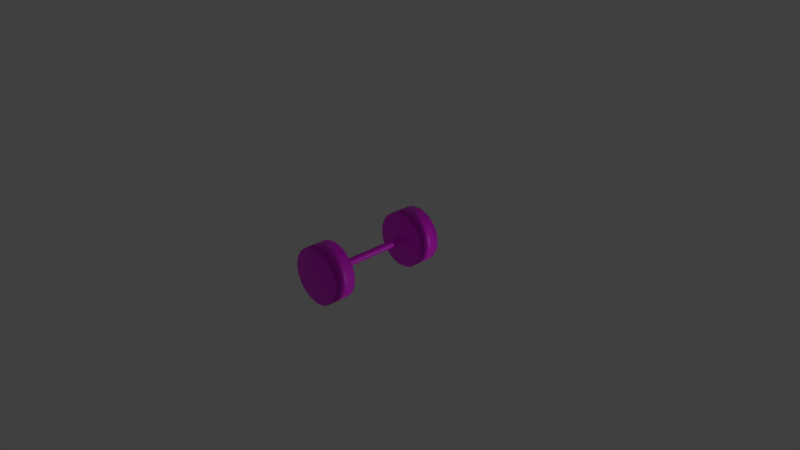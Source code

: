 # Source: axis.blend  (saved by Blender 2.82.7; exported with 4.5.12 LTS)
import bpy
from mathutils import Matrix  # noqa: F401  (used for matrix-valued properties, if any)

bpy.ops.wm.read_factory_settings(use_empty=True)
scene = bpy.context.scene
scene.name = 'Scene'

# ---- collections
col_collection_1 = bpy.data.collections.new('Collection 1'); scene.collection.children.link(col_collection_1)

# ---- images (referenced by path relative to the original .blend; pixels are not part of the script)
import os
ASSET_DIR = os.environ.get("B2B_ASSET_DIR", "")  # directory of the original .blend (textures are referenced by path, not embedded)
HERE = os.path.dirname(os.path.abspath(__file__))  # packed textures are extracted next to this script under _unpacked/

def load_image(name, relpath, width, height, colorspace="sRGB"):
    """Load a texture the original file referenced (path relative to the .blend, or extracted next to this script)."""
    p = next((c for c in (os.path.join(HERE, relpath), os.path.join(ASSET_DIR, relpath)) if relpath and os.path.exists(c)), "")
    if p:
        img = bpy.data.images.load(p, check_existing=True)
        img.name = name
    else:  # same state as the original file: an image datablock whose file is absent (Cycles renders it pink)
        img = bpy.data.images.new(name, width, height)
        img.source = "FILE"
        img.filepath = "//" + (relpath or name)
    img.colorspace_settings.name = colorspace
    return img
img_wheel_l_001 = load_image('Wheel L.001', 'Wheel L.png', 1024, 1024, 'sRGB')
img_axis = load_image('Axis', 'Axis.png', 1024, 1024, 'sRGB')
img_wheel_r = load_image('Wheel R', 'Wheel R.png', 1024, 1024, 'sRGB')

# ---- materials (node trees are filled in below, after node groups)
mat_material_002 = bpy.data.materials.new('Material.002')
mat_material_002.alpha_threshold = 0.0
mat_material_002.use_transparent_shadow = False
mat_material_002.roughness = 0.5
mat_material = bpy.data.materials.new('Material')
mat_material.alpha_threshold = 0.0
mat_material.use_transparent_shadow = False
mat_material.roughness = 0.5
mat_material_001 = bpy.data.materials.new('Material.001')
mat_material_001.alpha_threshold = 0.0
mat_material_001.use_transparent_shadow = False
mat_material_001.roughness = 0.5

# ---- material node trees
mat_material_002.use_nodes = True; mat_material_002.node_tree.nodes.clear()
_N = mat_material_002.node_tree.nodes; _L = mat_material_002.node_tree.links
n0 = _N.new('ShaderNodeOutputMaterial'); n0.name = 'Material Output'; n0.location = (300, 300)
n1 = _N.new('ShaderNodeBsdfPrincipled'); n1.name = 'Principled BSDF'; n1.location = (10, 300)
n1.distribution = 'GGX'
n1.subsurface_method = 'BURLEY'
n1.inputs[3].default_value = 1.45
n1.inputs[27].default_value = (0.0, 0.0, 0.0, 1.0)
n1.inputs[28].default_value = 1.0
n2 = _N.new('ShaderNodeTexImage'); n2.name = 'Image Texture'; n2.location = (-280, 260)
n2.image = img_wheel_l_001
_L.new(n1.outputs[0], n0.inputs[0])
_L.new(n2.outputs[0], n1.inputs[0])
n0.is_active_output = True
mat_material.use_nodes = True; mat_material.node_tree.nodes.clear()
_N = mat_material.node_tree.nodes; _L = mat_material.node_tree.links
n0 = _N.new('ShaderNodeOutputMaterial'); n0.name = 'Material Output'; n0.location = (300, 300)
n1 = _N.new('ShaderNodeBsdfPrincipled'); n1.name = 'Principled BSDF'; n1.location = (10, 300)
n1.distribution = 'GGX'
n1.subsurface_method = 'BURLEY'
n1.inputs[3].default_value = 1.45
n1.inputs[27].default_value = (0.0, 0.0, 0.0, 1.0)
n1.inputs[28].default_value = 1.0
n2 = _N.new('ShaderNodeTexImage'); n2.name = 'Image Texture'; n2.location = (-280, 260)
n2.image = img_axis
_L.new(n1.outputs[0], n0.inputs[0])
_L.new(n2.outputs[0], n1.inputs[0])
n0.is_active_output = True
mat_material_001.use_nodes = True; mat_material_001.node_tree.nodes.clear()
_N = mat_material_001.node_tree.nodes; _L = mat_material_001.node_tree.links
n0 = _N.new('ShaderNodeOutputMaterial'); n0.name = 'Material Output'; n0.location = (300, 300)
n1 = _N.new('ShaderNodeBsdfPrincipled'); n1.name = 'Principled BSDF'; n1.location = (10, 300)
n1.distribution = 'GGX'
n1.subsurface_method = 'BURLEY'
n1.inputs[3].default_value = 1.45
n1.inputs[27].default_value = (0.0, 0.0, 0.0, 1.0)
n1.inputs[28].default_value = 1.0
n2 = _N.new('ShaderNodeTexImage'); n2.name = 'Image Texture'; n2.location = (-280, 260)
n2.image = img_wheel_r
_L.new(n1.outputs[0], n0.inputs[0])
_L.new(n2.outputs[0], n1.inputs[0])
n0.is_active_output = True

# ---- world
world_world = bpy.data.worlds.new('World'); scene.world = world_world
world_world.color = (0.05088, 0.05088, 0.05088)
world_world.use_sun_shadow = False
world_world.sun_shadow_jitter_overblur = 0.0
world_world.cycles.sampling_method = 'MANUAL'

# ---- cameras
cam_camera = bpy.data.cameras.new('Camera')
cam_camera.clip_end = 100.0
cam_camera.lens = 35.0
cam_camera.sensor_width = 32.0
cam_camera.sensor_height = 18.0
cam_camera.ortho_scale = 7.314
cam_camera.dof.focus_distance = 0.0
cam_camera.dof.aperture_fstop = 128.0

# ---- lights
light_lamp = bpy.data.lights.new('Lamp', 'POINT')
light_lamp.transmission_factor = 0.0
light_lamp.cutoff_distance = 30.0
light_lamp.energy = 100.0
light_lamp.shadow_buffer_clip_start = 1.001
light_lamp.shadow_soft_size = 0.1
light_lamp.shadow_maximum_resolution = 0.006
light_lamp.use_absolute_resolution = True

# ---- meshes
me_cylinder_004 = bpy.data.meshes.new('Cylinder.004')
me_cylinder_004.from_pydata([(0.0, 1.0, -1.0), (0.0, 1.0, 1.0), (0.1786, 0.9839, -1.0), (0.1786, 0.9839, 1.0), (0.3514, 0.9362, -1.0), (0.3514, 0.9362, 1.0), (0.5129, 0.8584, -1.0), (0.5129, 0.8584, 1.0), (0.6579, 0.7531, -1.0), (0.6579, 0.7531, 1.0), (0.7818, 0.6235, -1.0), (0.7818, 0.6235, 1.0), (0.8806, 0.4739, -1.0), (0.8806, 0.4739, 1.0), (0.9511, 0.309, -1.0), (0.9511, 0.309, 1.0), (0.9909, 0.1342, -1.0), (0.9909, 0.1342, 1.0), (0.999, -0.04486, -1.0), (0.999, -0.04486, 1.0), (0.9749, -0.2225, -1.0), (0.9749, -0.2225, 1.0), (0.9195, -0.393, -1.0), (0.9195, -0.393, 1.0), (0.8346, -0.5509, -1.0), (0.8346, -0.5509, 1.0), (0.7228, -0.6911, -1.0), (0.7228, -0.6911, 1.0), (0.5878, -0.809, -1.0), (0.5878, -0.809, 1.0), (0.4339, -0.901, -1.0), (0.4339, -0.901, 1.0), (0.266, -0.964, -1.0), (0.266, -0.964, 1.0), (0.08964, -0.996, -1.0), (0.08964, -0.996, 1.0), (-0.08964, -0.996, -1.0), (-0.08964, -0.996, 1.0), (-0.266, -0.964, -1.0), (-0.266, -0.964, 1.0), (-0.4339, -0.901, -1.0), (-0.4339, -0.901, 1.0), (-0.5878, -0.809, -1.0), (-0.5878, -0.809, 1.0), (-0.7228, -0.6911, -1.0), (-0.7228, -0.6911, 1.0), (-0.8346, -0.5509, -1.0), (-0.8346, -0.5509, 1.0), (-0.9195, -0.393, -1.0), (-0.9195, -0.393, 1.0), (-0.9749, -0.2225, -1.0), (-0.9749, -0.2225, 1.0), (-0.999, -0.04486, -1.0), (-0.999, -0.04486, 1.0), (-0.9909, 0.1342, -1.0), (-0.9909, 0.1342, 1.0), (-0.9511, 0.309, -1.0), (-0.9511, 0.309, 1.0), (-0.8806, 0.4739, -1.0), (-0.8806, 0.4739, 1.0), (-0.7818, 0.6235, -1.0), (-0.7818, 0.6235, 1.0), (-0.6579, 0.7531, -1.0), (-0.6579, 0.7531, 1.0), (-0.5129, 0.8584, -1.0), (-0.5129, 0.8584, 1.0), (-0.3514, 0.9362, -1.0), (-0.3514, 0.9362, 1.0), (-0.1786, 0.9839, -1.0), (-0.1786, 0.9839, 1.0)], [], [(0, 1, 3, 2), (2, 3, 5, 4), (4, 5, 7, 6), (6, 7, 9, 8), (8, 9, 11, 10), (10, 11, 13, 12), (12, 13, 15, 14), (14, 15, 17, 16), (16, 17, 19, 18), (18, 19, 21, 20), (20, 21, 23, 22), (22, 23, 25, 24), (24, 25, 27, 26), (26, 27, 29, 28), (28, 29, 31, 30), (30, 31, 33, 32), (32, 33, 35, 34), (34, 35, 37, 36), (36, 37, 39, 38), (38, 39, 41, 40), (40, 41, 43, 42), (42, 43, 45, 44), (44, 45, 47, 46), (46, 47, 49, 48), (48, 49, 51, 50), (50, 51, 53, 52), (52, 53, 55, 54), (54, 55, 57, 56), (56, 57, 59, 58), (58, 59, 61, 60), (60, 61, 63, 62), (62, 63, 65, 64), (64, 65, 67, 66), (3, 1, 69, 67, 65, 63, 61, 59, 57, 55, 53, 51, 49, 47, 45, 43, 41, 39, 37, 35, 33, 31, 29, 27, 25, 23, 21, 19, 17, 15, 13, 11, 9, 7, 5), (66, 67, 69, 68), (68, 69, 1, 0), (0, 2, 4, 6, 8, 10, 12, 14, 16, 18, 20, 22, 24, 26, 28, 30, 32, 34, 36, 38, 40, 42, 44, 46, 48, 50, 52, 54, 56, 58, 60, 62, 64, 66, 68)])
me_cylinder_004.polygons.foreach_set('use_smooth', [True] * 37)
_uv = me_cylinder_004.uv_layers.new(name='UVMap')
_uv.uv.foreach_set('vector', [0.1439, 1.0, 0.1439, 0.4997, 0.1751, 0.4997, 0.1751, 1.0, 0.1751, 1.0, 0.1751, 0.4997, 0.2048, 0.4997, 0.2048, 1.0, 0.2048, 1.0, 0.2048, 0.4997, 0.2321, 0.4997, 0.2321, 1.0, 0.2321, 1.0, 0.2321, 0.4997, 0.256, 0.4997, 0.256, 1.0, 0.7679, 0.4997, 0.7679, 1.0, 0.744, 1.0, 0.744, 0.4997, 0.744, 0.4997, 0.744, 1.0, 0.7168, 1.0, 0.7168, 0.4997, 0.7168, 0.4997, 0.7168, 1.0, 0.687, 1.0, 0.687, 0.4997, 0.687, 0.4997, 0.687, 1.0, 0.6558, 1.0, 0.6558, 0.4997, 0.6558, 0.4997, 0.6558, 1.0, 0.6241, 1.0, 0.6241, 0.4997, 0.6241, 0.4997, 0.6241, 1.0, 0.5928, 1.0, 0.5928, 0.4997, 0.5928, 0.4997, 0.5928, 1.0, 0.5631, 1.0, 0.5631, 0.4997, 0.5631, 0.4997, 0.5631, 1.0, 0.5359, 1.0, 0.5359, 0.4997, 0.5359, 0.4997, 0.5359, 1.0, 0.512, 1.0, 0.512, 0.4997, 0.7679, 1.0, 0.7679, 0.4997, 0.7918, 0.4997, 0.7918, 1.0, 0.7918, 1.0, 0.7918, 0.4997, 0.8191, 0.4997, 0.8191, 1.0, 0.8191, 1.0, 0.8191, 0.4997, 0.8488, 0.4997, 0.8488, 1.0, 0.8488, 1.0, 0.8488, 0.4997, 0.88, 0.4997, 0.88, 1.0, 0.88, 1.0, 0.88, 0.4997, 0.9118, 0.4997, 0.9118, 1.0, 0.9118, 1.0, 0.9118, 0.4997, 0.943, 0.4997, 0.943, 1.0, 0.943, 1.0, 0.943, 0.4997, 0.9727, 0.4997, 0.9727, 1.0, 0.9727, 1.0, 0.9727, 0.4997, 1.0, 0.4997, 1.0, 1.0, 0.512, 0.4997, 0.512, 1.0, 0.488, 1.0, 0.488, 0.4997, 0.488, 0.4997, 0.488, 1.0, 0.4608, 1.0, 0.4608, 0.4997, 0.4608, 0.4997, 0.4608, 1.0, 0.4311, 1.0, 0.4311, 0.4997, 0.4311, 0.4997, 0.4311, 1.0, 0.3998, 1.0, 0.3998, 0.4997, 0.3998, 0.4997, 0.3998, 1.0, 0.3681, 1.0, 0.3681, 0.4997, 0.3681, 0.4997, 0.3681, 1.0, 0.3369, 1.0, 0.3369, 0.4997, 0.3369, 0.4997, 0.3369, 1.0, 0.3071, 1.0, 0.3071, 0.4997, 0.3071, 0.4997, 0.3071, 1.0, 0.2799, 1.0, 0.2799, 0.4997, 0.2799, 0.4997, 0.2799, 1.0, 0.256, 1.0, 0.256, 0.4997, 3.166e-08, 1.0, 0.0, 0.4997, 0.02391, 0.4997, 0.02391, 1.0, 0.02391, 1.0, 0.02391, 0.4997, 0.05116, 0.4997, 0.05116, 1.0, 0.05116, 1.0, 0.05116, 0.4997, 0.08088, 0.4997, 0.08088, 1.0, 0.6001, 0.4799, 0.5699, 0.4937, 0.5385, 0.4997, 0.5067, 0.4977, 0.4758, 0.4878, 0.4466, 0.4701, 0.4201, 0.4454, 0.3972, 0.4144, 0.3785, 0.3782, 0.3647, 0.3378, 0.3563, 0.2945, 0.3534, 0.2499, 0.3563, 0.2052, 0.3647, 0.162, 0.3785, 0.1216, 0.3972, 0.08531, 0.4201, 0.05432, 0.4466, 0.02961, 0.4758, 0.01199, 0.5067, 0.002012, 0.5385, 0.0, 0.5699, 0.006019, 0.6001, 0.01988, 0.6281, 0.04113, 0.6529, 0.06908, 0.6738, 0.1029, 0.69, 0.1413, 0.7012, 0.1833, 0.7069, 0.2275, 0.7069, 0.2723, 0.7012, 0.3164, 0.69, 0.3584, 0.6738, 0.3969, 0.6529, 0.4307, 0.6281, 0.4586, 0.08088, 1.0, 0.08088, 0.4997, 0.1121, 0.4997, 0.1121, 1.0, 0.1121, 1.0, 0.1121, 0.4997, 0.1439, 0.4997, 0.1439, 1.0, 0.2165, 0.006019, 0.2467, 0.01988, 0.2746, 0.04113, 0.2994, 0.06908, 0.3203, 0.1029, 0.3366, 0.1413, 0.3478, 0.1833, 0.3534, 0.2275, 0.3534, 0.2723, 0.3478, 0.3164, 0.3366, 0.3584, 0.3203, 0.3969, 0.2994, 0.4307, 0.2746, 0.4586, 0.2467, 0.4799, 0.2165, 0.4937, 0.185, 0.4997, 0.1533, 0.4977, 0.1224, 0.4878, 0.09316, 0.4701, 0.06667, 0.4454, 0.04372, 0.4144, 0.02506, 0.3782, 0.01129, 0.3378, 0.002846, 0.2945, 0.0, 0.2499, 0.002846, 0.2052, 0.01129, 0.162, 0.02507, 0.1216, 0.04372, 0.08531, 0.06667, 0.05432, 0.09316, 0.02961, 0.1224, 0.01199, 0.1533, 0.002012, 0.185, 0.0])
me_cylinder_004.materials.append(mat_material_002)
me_cylinder_004.use_remesh_preserve_volume = False
me_cylinder_004.use_remesh_preserve_attributes = False
me_cylinder_004.use_mirror_vertex_groups = False
me_cylinder_004.update()
me_cylinder = bpy.data.meshes.new('Cylinder')
me_cylinder.from_pydata([(0.0, 1.0, -1.0), (0.0, 1.0, 1.0), (0.4067, 0.9135, -1.0), (0.4067, 0.9135, 1.0), (0.7431, 0.6691, -1.0), (0.7431, 0.6691, 1.0), (0.9511, 0.309, -1.0), (0.9511, 0.309, 1.0), (0.9945, -0.1045, -1.0), (0.9945, -0.1045, 1.0), (0.866, -0.5, -1.0), (0.866, -0.5, 1.0), (0.5878, -0.809, -1.0), (0.5878, -0.809, 1.0), (0.2079, -0.9781, -1.0), (0.2079, -0.9781, 1.0), (-0.2079, -0.9781, -1.0), (-0.2079, -0.9781, 1.0), (-0.5878, -0.809, -1.0), (-0.5878, -0.809, 1.0), (-0.866, -0.5, -1.0), (-0.866, -0.5, 1.0), (-0.9945, -0.1045, -1.0), (-0.9945, -0.1045, 1.0), (-0.9511, 0.309, -1.0), (-0.9511, 0.309, 1.0), (-0.7431, 0.6691, -1.0), (-0.7431, 0.6691, 1.0), (-0.4067, 0.9135, -1.0), (-0.4067, 0.9135, 1.0)], [], [(0, 1, 3, 2), (2, 3, 5, 4), (4, 5, 7, 6), (6, 7, 9, 8), (8, 9, 11, 10), (10, 11, 13, 12), (12, 13, 15, 14), (14, 15, 17, 16), (16, 17, 19, 18), (18, 19, 21, 20), (20, 21, 23, 22), (22, 23, 25, 24), (24, 25, 27, 26), (3, 1, 29, 27, 25, 23, 21, 19, 17, 15, 13, 11, 9, 7, 5), (26, 27, 29, 28), (28, 29, 1, 0), (0, 2, 4, 6, 8, 10, 12, 14, 16, 18, 20, 22, 24, 26, 28)])
me_cylinder.polygons.foreach_set('use_smooth', [True] * 17)
_uv = me_cylinder.uv_layers.new(name='UVMap')
_uv.uv.foreach_set('vector', [0.2626, 1.0, 0.2626, 0.4986, 0.3128, 0.4986, 0.3128, 1.0, 1.0, 0.4986, 1.0, 1.0, 0.9314, 1.0, 0.9314, 0.4986, 0.9314, 0.4986, 0.9314, 1.0, 0.8563, 1.0, 0.8563, 0.4986, 0.8563, 0.4986, 0.8563, 1.0, 0.7877, 1.0, 0.7877, 0.4986, 0.3128, 1.0, 0.3128, 0.4986, 0.3631, 0.4986, 0.3631, 1.0, 0.3631, 1.0, 0.3631, 0.4986, 0.4317, 0.4986, 0.4317, 1.0, 0.4317, 1.0, 0.4317, 0.4986, 0.5068, 0.4986, 0.5068, 1.0, 0.5068, 1.0, 0.5068, 0.4986, 0.5754, 0.4986, 0.5754, 1.0, 0.5754, 1.0, 0.5754, 0.4986, 0.644, 0.4986, 0.644, 1.0, 0.644, 1.0, 0.644, 0.4986, 0.7191, 0.4986, 0.7191, 1.0, 0.7191, 1.0, 0.7191, 0.4986, 0.7877, 0.4986, 0.7877, 1.0, 1.722e-07, 1.0, 0.0, 0.4986, 0.05025, 0.4986, 0.05025, 1.0, 0.05025, 1.0, 0.05025, 0.4986, 0.1189, 0.4986, 0.1189, 1.0, 0.01561, 0.1473, 0.05976, 0.06302, 0.1248, 0.0109, 0.1995, 0.0, 0.2709, 0.03221, 0.3267, 0.102, 0.3573, 0.1972, 0.3573, 0.3014, 0.3267, 0.3967, 0.2709, 0.4664, 0.1995, 0.4986, 0.1248, 0.4877, 0.05976, 0.4356, 0.01561, 0.3513, 0.0, 0.2493, 0.1189, 1.0, 0.1189, 0.4986, 0.194, 0.4986, 0.194, 1.0, 0.194, 1.0, 0.194, 0.4986, 0.2626, 0.4986, 0.2626, 1.0, 0.7145, 0.1972, 0.7145, 0.3014, 0.684, 0.3967, 0.6282, 0.4664, 0.5567, 0.4986, 0.4821, 0.4877, 0.417, 0.4356, 0.3729, 0.3513, 0.3573, 0.2493, 0.3729, 0.1473, 0.417, 0.06302, 0.4821, 0.0109, 0.5567, 0.0, 0.6282, 0.03221, 0.684, 0.102])
me_cylinder.materials.append(mat_material)
me_cylinder.use_remesh_preserve_volume = False
me_cylinder.use_remesh_preserve_attributes = False
me_cylinder.use_mirror_vertex_groups = False
me_cylinder.update()
me_cylinder_005 = bpy.data.meshes.new('Cylinder.005')
me_cylinder_005.from_pydata([(0.0, 1.0, -1.0), (0.0, 1.0, 1.0), (0.1786, 0.9839, -1.0), (0.1786, 0.9839, 1.0), (0.3514, 0.9362, -1.0), (0.3514, 0.9362, 1.0), (0.5129, 0.8584, -1.0), (0.5129, 0.8584, 1.0), (0.6579, 0.7531, -1.0), (0.6579, 0.7531, 1.0), (0.7818, 0.6235, -1.0), (0.7818, 0.6235, 1.0), (0.8806, 0.4739, -1.0), (0.8806, 0.4739, 1.0), (0.9511, 0.309, -1.0), (0.9511, 0.309, 1.0), (0.9909, 0.1342, -1.0), (0.9909, 0.1342, 1.0), (0.999, -0.04486, -1.0), (0.999, -0.04486, 1.0), (0.9749, -0.2225, -1.0), (0.9749, -0.2225, 1.0), (0.9195, -0.393, -1.0), (0.9195, -0.393, 1.0), (0.8346, -0.5509, -1.0), (0.8346, -0.5509, 1.0), (0.7228, -0.6911, -1.0), (0.7228, -0.6911, 1.0), (0.5878, -0.809, -1.0), (0.5878, -0.809, 1.0), (0.4339, -0.901, -1.0), (0.4339, -0.901, 1.0), (0.266, -0.964, -1.0), (0.266, -0.964, 1.0), (0.08964, -0.996, -1.0), (0.08964, -0.996, 1.0), (-0.08964, -0.996, -1.0), (-0.08964, -0.996, 1.0), (-0.266, -0.964, -1.0), (-0.266, -0.964, 1.0), (-0.4339, -0.901, -1.0), (-0.4339, -0.901, 1.0), (-0.5878, -0.809, -1.0), (-0.5878, -0.809, 1.0), (-0.7228, -0.6911, -1.0), (-0.7228, -0.6911, 1.0), (-0.8346, -0.5509, -1.0), (-0.8346, -0.5509, 1.0), (-0.9195, -0.393, -1.0), (-0.9195, -0.393, 1.0), (-0.9749, -0.2225, -1.0), (-0.9749, -0.2225, 1.0), (-0.999, -0.04486, -1.0), (-0.999, -0.04486, 1.0), (-0.9909, 0.1342, -1.0), (-0.9909, 0.1342, 1.0), (-0.9511, 0.309, -1.0), (-0.9511, 0.309, 1.0), (-0.8806, 0.4739, -1.0), (-0.8806, 0.4739, 1.0), (-0.7818, 0.6235, -1.0), (-0.7818, 0.6235, 1.0), (-0.6579, 0.7531, -1.0), (-0.6579, 0.7531, 1.0), (-0.5129, 0.8584, -1.0), (-0.5129, 0.8584, 1.0), (-0.3514, 0.9362, -1.0), (-0.3514, 0.9362, 1.0), (-0.1786, 0.9839, -1.0), (-0.1786, 0.9839, 1.0)], [], [(0, 1, 3, 2), (2, 3, 5, 4), (4, 5, 7, 6), (6, 7, 9, 8), (8, 9, 11, 10), (10, 11, 13, 12), (12, 13, 15, 14), (14, 15, 17, 16), (16, 17, 19, 18), (18, 19, 21, 20), (20, 21, 23, 22), (22, 23, 25, 24), (24, 25, 27, 26), (26, 27, 29, 28), (28, 29, 31, 30), (30, 31, 33, 32), (32, 33, 35, 34), (34, 35, 37, 36), (36, 37, 39, 38), (38, 39, 41, 40), (40, 41, 43, 42), (42, 43, 45, 44), (44, 45, 47, 46), (46, 47, 49, 48), (48, 49, 51, 50), (50, 51, 53, 52), (52, 53, 55, 54), (54, 55, 57, 56), (56, 57, 59, 58), (58, 59, 61, 60), (60, 61, 63, 62), (62, 63, 65, 64), (64, 65, 67, 66), (3, 1, 69, 67, 65, 63, 61, 59, 57, 55, 53, 51, 49, 47, 45, 43, 41, 39, 37, 35, 33, 31, 29, 27, 25, 23, 21, 19, 17, 15, 13, 11, 9, 7, 5), (66, 67, 69, 68), (68, 69, 1, 0), (0, 2, 4, 6, 8, 10, 12, 14, 16, 18, 20, 22, 24, 26, 28, 30, 32, 34, 36, 38, 40, 42, 44, 46, 48, 50, 52, 54, 56, 58, 60, 62, 64, 66, 68)])
me_cylinder_005.polygons.foreach_set('use_smooth', [True] * 37)
_uv = me_cylinder_005.uv_layers.new(name='UVMap')
_uv.uv.foreach_set('vector', [0.1439, 1.0, 0.1439, 0.4997, 0.1751, 0.4997, 0.1751, 1.0, 0.1751, 1.0, 0.1751, 0.4997, 0.2048, 0.4997, 0.2048, 1.0, 0.2048, 1.0, 0.2048, 0.4997, 0.2321, 0.4997, 0.2321, 1.0, 0.2321, 1.0, 0.2321, 0.4997, 0.256, 0.4997, 0.256, 1.0, 0.7679, 0.4997, 0.7679, 1.0, 0.744, 1.0, 0.744, 0.4997, 0.744, 0.4997, 0.744, 1.0, 0.7168, 1.0, 0.7168, 0.4997, 0.7168, 0.4997, 0.7168, 1.0, 0.687, 1.0, 0.687, 0.4997, 0.687, 0.4997, 0.687, 1.0, 0.6558, 1.0, 0.6558, 0.4997, 0.6558, 0.4997, 0.6558, 1.0, 0.6241, 1.0, 0.6241, 0.4997, 0.6241, 0.4997, 0.6241, 1.0, 0.5928, 1.0, 0.5928, 0.4997, 0.5928, 0.4997, 0.5928, 1.0, 0.5631, 1.0, 0.5631, 0.4997, 0.5631, 0.4997, 0.5631, 1.0, 0.5359, 1.0, 0.5359, 0.4997, 0.5359, 0.4997, 0.5359, 1.0, 0.512, 1.0, 0.512, 0.4997, 0.7679, 1.0, 0.7679, 0.4997, 0.7918, 0.4997, 0.7918, 1.0, 0.7918, 1.0, 0.7918, 0.4997, 0.8191, 0.4997, 0.8191, 1.0, 0.8191, 1.0, 0.8191, 0.4997, 0.8488, 0.4997, 0.8488, 1.0, 0.8488, 1.0, 0.8488, 0.4997, 0.88, 0.4997, 0.88, 1.0, 0.88, 1.0, 0.88, 0.4997, 0.9118, 0.4997, 0.9118, 1.0, 0.9118, 1.0, 0.9118, 0.4997, 0.943, 0.4997, 0.943, 1.0, 0.943, 1.0, 0.943, 0.4997, 0.9727, 0.4997, 0.9727, 1.0, 0.9727, 1.0, 0.9727, 0.4997, 1.0, 0.4997, 1.0, 1.0, 0.512, 0.4997, 0.512, 1.0, 0.488, 1.0, 0.488, 0.4997, 0.488, 0.4997, 0.488, 1.0, 0.4608, 1.0, 0.4608, 0.4997, 0.4608, 0.4997, 0.4608, 1.0, 0.4311, 1.0, 0.4311, 0.4997, 0.4311, 0.4997, 0.4311, 1.0, 0.3998, 1.0, 0.3998, 0.4997, 0.3998, 0.4997, 0.3998, 1.0, 0.3681, 1.0, 0.3681, 0.4997, 0.3681, 0.4997, 0.3681, 1.0, 0.3369, 1.0, 0.3369, 0.4997, 0.3369, 0.4997, 0.3369, 1.0, 0.3071, 1.0, 0.3071, 0.4997, 0.3071, 0.4997, 0.3071, 1.0, 0.2799, 1.0, 0.2799, 0.4997, 0.2799, 0.4997, 0.2799, 1.0, 0.256, 1.0, 0.256, 0.4997, 3.166e-08, 1.0, 0.0, 0.4997, 0.02391, 0.4997, 0.02391, 1.0, 0.02391, 1.0, 0.02391, 0.4997, 0.05116, 0.4997, 0.05116, 1.0, 0.05116, 1.0, 0.05116, 0.4997, 0.08088, 0.4997, 0.08088, 1.0, 0.6001, 0.4799, 0.5699, 0.4937, 0.5385, 0.4997, 0.5067, 0.4977, 0.4758, 0.4878, 0.4466, 0.4701, 0.4201, 0.4454, 0.3972, 0.4144, 0.3785, 0.3782, 0.3647, 0.3378, 0.3563, 0.2945, 0.3534, 0.2499, 0.3563, 0.2052, 0.3647, 0.162, 0.3785, 0.1216, 0.3972, 0.08531, 0.4201, 0.05432, 0.4466, 0.02961, 0.4758, 0.01199, 0.5067, 0.002012, 0.5385, 0.0, 0.5699, 0.006019, 0.6001, 0.01988, 0.6281, 0.04113, 0.6529, 0.06908, 0.6738, 0.1029, 0.69, 0.1413, 0.7012, 0.1833, 0.7069, 0.2275, 0.7069, 0.2723, 0.7012, 0.3164, 0.69, 0.3584, 0.6738, 0.3969, 0.6529, 0.4307, 0.6281, 0.4586, 0.08088, 1.0, 0.08088, 0.4997, 0.1121, 0.4997, 0.1121, 1.0, 0.1121, 1.0, 0.1121, 0.4997, 0.1439, 0.4997, 0.1439, 1.0, 0.2165, 0.006019, 0.2467, 0.01988, 0.2746, 0.04113, 0.2994, 0.06908, 0.3203, 0.1029, 0.3366, 0.1413, 0.3478, 0.1833, 0.3534, 0.2275, 0.3534, 0.2723, 0.3478, 0.3164, 0.3366, 0.3584, 0.3203, 0.3969, 0.2994, 0.4307, 0.2746, 0.4586, 0.2467, 0.4799, 0.2165, 0.4937, 0.185, 0.4997, 0.1533, 0.4977, 0.1224, 0.4878, 0.09316, 0.4701, 0.06667, 0.4454, 0.04372, 0.4144, 0.02506, 0.3782, 0.01129, 0.3378, 0.002846, 0.2945, 0.0, 0.2499, 0.002846, 0.2052, 0.01129, 0.162, 0.02507, 0.1216, 0.04372, 0.08531, 0.06667, 0.05432, 0.09316, 0.02961, 0.1224, 0.01199, 0.1533, 0.002012, 0.185, 0.0])
me_cylinder_005.materials.append(mat_material_001)
me_cylinder_005.use_remesh_preserve_volume = False
me_cylinder_005.use_remesh_preserve_attributes = False
me_cylinder_005.use_mirror_vertex_groups = False
me_cylinder_005.update()

# ---- objects
ob_camera = bpy.data.objects.new('Camera', cam_camera)
ob_lamp = bpy.data.objects.new('Lamp', light_lamp)
ob_wheel_l = bpy.data.objects.new('Wheel L', me_cylinder_004)
ob_axis = bpy.data.objects.new('Axis', me_cylinder)
ob_wheel_r = bpy.data.objects.new('Wheel R', me_cylinder_005)

# ---- transforms, parenting, visibility, modifiers, constraints
ob_camera.location = (7.481, -6.508, 5.344)
ob_camera.rotation_euler = (1.109, 0.0, 0.8149)
ob_camera.lock_rotations_4d = False
ob_camera.empty_display_type = 'ARROWS'
ob_camera.color = (0.0, 0.0, 0.0, 0.0)
ob_camera.display_type = 'WIRE'
ob_camera.lineart.crease_threshold = 0.0
ob_lamp.location = (4.076, 2.592, -0.6486)
ob_lamp.rotation_euler = (0.6503, 0.05522, 1.866)
ob_lamp.lock_rotations_4d = False
ob_lamp.empty_display_type = 'ARROWS'
ob_lamp.color = (0.0, 0.0, 0.0, 0.0)
ob_lamp.lineart.crease_threshold = 0.0
ob_wheel_l.location = (0.0, 0.7181, 0.0)
ob_wheel_l.rotation_euler = (1.571, 0.0, 0.0)
ob_wheel_l.scale = (0.3804, 0.3808, 0.15)
ob_wheel_l.lineart.crease_threshold = 0.0
ob_axis.location = (0.0, 0.0, 0.0)
ob_axis.rotation_euler = (1.571, 0.0, 0.0)
ob_axis.scale = (0.05028, 0.05055, 0.65)
ob_axis.lineart.crease_threshold = 0.0
ob_wheel_r.location = (0.0, -0.7161, 0.0)
ob_wheel_r.rotation_euler = (1.571, 0.0, 0.0)
ob_wheel_r.scale = (0.3804, 0.3808, 0.15)
ob_wheel_r.lineart.crease_threshold = 0.0

# ---- collection membership
scene.collection.objects.link(ob_camera)
scene.collection.objects.link(ob_lamp)
col_collection_1.objects.link(ob_wheel_l)
col_collection_1.objects.link(ob_axis)
col_collection_1.objects.link(ob_wheel_r)

# ---- scene / render settings (as saved in the file)
scene.camera = ob_camera
scene.frame_start = 1; scene.frame_end = 250; scene.frame_set(1)
scene.render.engine = 'BLENDER_EEVEE_NEXT'
scene.render.resolution_percentage = 50
scene.render.dither_intensity = 0.0
scene.cycles.use_denoising = False
scene.cycles.samples = 128
scene.cycles.sampling_pattern = 'TABULATED_SOBOL'
scene.cycles.use_adaptive_sampling = False
scene.cycles.use_light_tree = False
scene.cycles.blur_glossy = 0.0
scene.cycles.sample_clamp_indirect = 0.0
scene.view_settings.view_transform = 'Standard'
bpy.context.view_layer.update()
